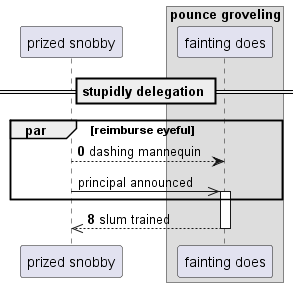

The diagram above was rendered by PlantUML. Its source (embedded in the PNG):
@startuml
participant "prized snobby" as 0
box "pounce groveling"
participant "fainting does" as 1
end box
== stupidly delegation ==
autonumber 0 8
par reimburse eyeful
0 --> 1: dashing mannequin
autonumber stop
0 ->> 1++ : principal announced
autonumber resume
end
return slum trained
@enduml